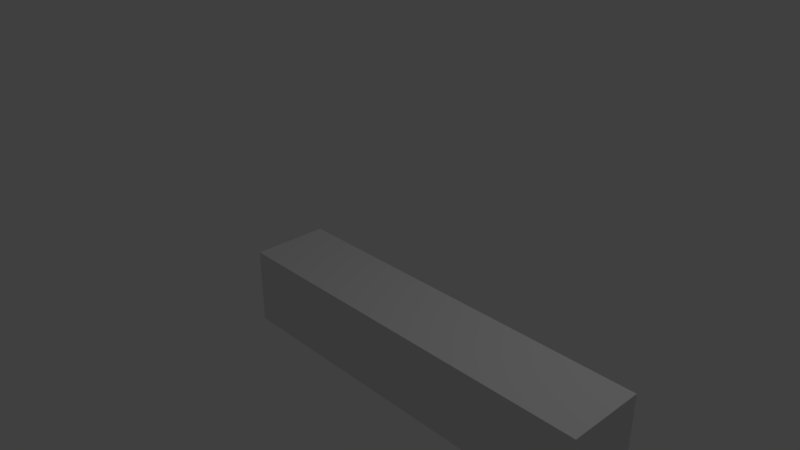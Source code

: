 # Source: SettlersStreet.blend  (saved by Blender 2.79.0; exported with 4.5.12 LTS)
import bpy
from mathutils import Matrix  # noqa: F401  (used for matrix-valued properties, if any)

bpy.ops.wm.read_factory_settings(use_empty=True)
scene = bpy.context.scene
scene.name = 'Scene'

# ---- collections
col_collection_1 = bpy.data.collections.new('Collection 1'); scene.collection.children.link(col_collection_1)

# ---- materials (node trees are filled in below, after node groups)
mat_material = bpy.data.materials.new('Material')
mat_material.alpha_threshold = 0.0
mat_material.use_transparent_shadow = False
mat_material.roughness = 0.5
mat_material.line_color = (0.0, 0.0, 0.0, 1.0)

# ---- material node trees

# ---- world
world_world = bpy.data.worlds.new('World'); scene.world = world_world
world_world.color = (0.05088, 0.05088, 0.05088)
world_world.use_sun_shadow = False
world_world.sun_shadow_jitter_overblur = 0.0
world_world.cycles.sampling_method = 'MANUAL'

# ---- cameras
cam_camera = bpy.data.cameras.new('Camera')
cam_camera.clip_end = 100.0
cam_camera.lens = 35.0
cam_camera.sensor_width = 32.0
cam_camera.sensor_height = 18.0
cam_camera.ortho_scale = 7.314
cam_camera.dof.focus_distance = 0.0
cam_camera.dof.aperture_fstop = 128.0

# ---- lights
light_lamp = bpy.data.lights.new('Lamp', 'POINT')
light_lamp.transmission_factor = 0.0
light_lamp.cutoff_distance = 30.0
light_lamp.energy = 100.0
light_lamp.shadow_buffer_clip_start = 1.001
light_lamp.shadow_soft_size = 0.1
light_lamp.shadow_maximum_resolution = 0.006
light_lamp.use_absolute_resolution = True

# ---- meshes
me_cube = bpy.data.meshes.new('Cube')
me_cube.from_pydata([(3.994, -0.0056, -1.0), (3.994, -1.0, -1.0), (-1.0, -1.0, -1.0), (-1.0, -0.0056, -1.0), (3.994, -0.005601, -0.002231), (3.994, -1.0, -0.002231), (-1.0, -1.0, -0.002231), (-1.0, -0.0056, -0.002231)], [], [(0, 1, 2, 3), (4, 7, 6, 5), (0, 4, 5, 1), (1, 5, 6, 2), (2, 6, 7, 3), (4, 0, 3, 7)])
me_cube.materials.append(mat_material)
me_cube.use_remesh_preserve_volume = False
me_cube.use_remesh_preserve_attributes = False
me_cube.use_mirror_vertex_groups = False
me_cube.update()

# ---- objects
ob_cube = bpy.data.objects.new('Cube', me_cube)
ob_lamp = bpy.data.objects.new('Lamp', light_lamp)
ob_camera = bpy.data.objects.new('Camera', cam_camera)

# ---- transforms, parenting, visibility, modifiers, constraints
ob_cube.location = (0.0, 0.0, 0.0)
ob_cube.lock_rotations_4d = False
ob_cube.empty_display_type = 'ARROWS'
ob_cube.lineart.crease_threshold = 0.0
ob_lamp.location = (4.076, 1.005, 5.904)
ob_lamp.rotation_euler = (0.6503, 0.05522, 1.866)
ob_lamp.lock_rotations_4d = False
ob_lamp.empty_display_type = 'ARROWS'
ob_lamp.color = (0.0, 0.0, 0.0, 0.0)
ob_lamp.lineart.crease_threshold = 0.0
ob_camera.location = (7.481, -6.508, 5.344)
ob_camera.rotation_euler = (1.109, 0.0, 0.8149)
ob_camera.lock_rotations_4d = False
ob_camera.empty_display_type = 'ARROWS'
ob_camera.color = (0.0, 0.0, 0.0, 0.0)
ob_camera.display_type = 'WIRE'
ob_camera.lineart.crease_threshold = 0.0

# ---- collection membership
col_collection_1.objects.link(ob_cube)
col_collection_1.objects.link(ob_lamp)
col_collection_1.objects.link(ob_camera)

# ---- scene / render settings (as saved in the file)
scene.camera = ob_camera
scene.frame_start = 1; scene.frame_end = 250; scene.frame_set(1)
scene.render.engine = 'BLENDER_EEVEE_NEXT'
scene.render.resolution_percentage = 50
scene.render.dither_intensity = 0.0
scene.cycles.use_denoising = False
scene.cycles.samples = 128
scene.cycles.sampling_pattern = 'TABULATED_SOBOL'
scene.cycles.use_adaptive_sampling = False
scene.cycles.use_light_tree = False
scene.cycles.blur_glossy = 0.0
scene.cycles.sample_clamp_indirect = 0.0
scene.view_settings.view_transform = 'Standard'
bpy.context.view_layer.update()
